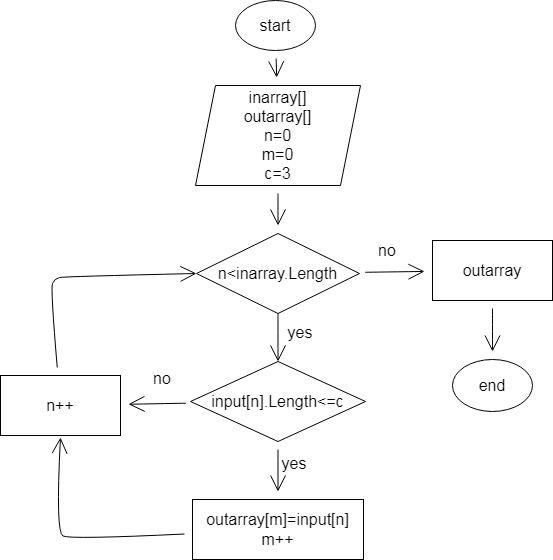

The diagram above was exported from draw.io. Its source (the exported page's mxGraphModel, read from the mxfile embedded in the PNG):
<mxGraphModel dx="766" dy="367" grid="0" gridSize="10" guides="1" tooltips="1" connect="1" arrows="1" fold="1" page="0" pageScale="1" pageWidth="850" pageHeight="1100" math="0" shadow="0">
  <root>
    <mxCell id="0" />
    <mxCell id="1" parent="0" />
    <mxCell id="-YCHtmKWKXDD09rbcrLG-4" value="" style="edgeStyle=none;curved=1;rounded=0;orthogonalLoop=1;jettySize=auto;html=1;fontSize=12;endArrow=open;startSize=14;endSize=14;sourcePerimeterSpacing=8;targetPerimeterSpacing=8;" edge="1" parent="1" source="-YCHtmKWKXDD09rbcrLG-2" target="-YCHtmKWKXDD09rbcrLG-3">
      <mxGeometry relative="1" as="geometry" />
    </mxCell>
    <mxCell id="-YCHtmKWKXDD09rbcrLG-2" value="start" style="ellipse;whiteSpace=wrap;html=1;fontSize=16;" vertex="1" parent="1">
      <mxGeometry x="253" y="386" width="80" height="50" as="geometry" />
    </mxCell>
    <mxCell id="-YCHtmKWKXDD09rbcrLG-6" value="" style="edgeStyle=none;curved=1;rounded=0;orthogonalLoop=1;jettySize=auto;html=1;fontSize=12;endArrow=open;startSize=14;endSize=14;sourcePerimeterSpacing=8;targetPerimeterSpacing=8;" edge="1" parent="1" source="-YCHtmKWKXDD09rbcrLG-3" target="-YCHtmKWKXDD09rbcrLG-5">
      <mxGeometry relative="1" as="geometry" />
    </mxCell>
    <mxCell id="-YCHtmKWKXDD09rbcrLG-3" value="inarray[]&lt;br&gt;outarray[]&lt;br&gt;n=0&lt;br&gt;m=0&lt;br&gt;c=3" style="shape=parallelogram;perimeter=parallelogramPerimeter;whiteSpace=wrap;html=1;fixedSize=1;fontSize=16;" vertex="1" parent="1">
      <mxGeometry x="213" y="471" width="165" height="100" as="geometry" />
    </mxCell>
    <mxCell id="-YCHtmKWKXDD09rbcrLG-8" value="" style="edgeStyle=none;curved=1;rounded=0;orthogonalLoop=1;jettySize=auto;html=1;fontSize=12;endArrow=open;startSize=14;endSize=14;sourcePerimeterSpacing=8;targetPerimeterSpacing=8;exitX=0.5;exitY=1;exitDx=0;exitDy=0;entryX=0.5;entryY=0;entryDx=0;entryDy=0;" edge="1" parent="1" source="-YCHtmKWKXDD09rbcrLG-5" target="-YCHtmKWKXDD09rbcrLG-7">
      <mxGeometry x="-1" y="-17" relative="1" as="geometry">
        <mxPoint x="296" y="742" as="targetPoint" />
        <mxPoint x="14" y="-16" as="offset" />
      </mxGeometry>
    </mxCell>
    <mxCell id="-YCHtmKWKXDD09rbcrLG-24" value="" style="edgeStyle=none;curved=1;rounded=0;orthogonalLoop=1;jettySize=auto;html=1;fontSize=12;endArrow=open;startSize=14;endSize=14;sourcePerimeterSpacing=8;targetPerimeterSpacing=8;" edge="1" parent="1" source="-YCHtmKWKXDD09rbcrLG-5" target="-YCHtmKWKXDD09rbcrLG-23">
      <mxGeometry relative="1" as="geometry" />
    </mxCell>
    <mxCell id="-YCHtmKWKXDD09rbcrLG-5" value="n&amp;lt;inarray.Length" style="rhombus;whiteSpace=wrap;html=1;fontSize=16;" vertex="1" parent="1">
      <mxGeometry x="214" y="619" width="163" height="80" as="geometry" />
    </mxCell>
    <mxCell id="-YCHtmKWKXDD09rbcrLG-10" value="" style="edgeStyle=none;curved=1;rounded=0;orthogonalLoop=1;jettySize=auto;html=1;fontSize=12;endArrow=open;startSize=14;endSize=14;sourcePerimeterSpacing=8;targetPerimeterSpacing=8;" edge="1" parent="1" source="-YCHtmKWKXDD09rbcrLG-7" target="-YCHtmKWKXDD09rbcrLG-9">
      <mxGeometry relative="1" as="geometry" />
    </mxCell>
    <mxCell id="-YCHtmKWKXDD09rbcrLG-12" value="" style="edgeStyle=none;curved=1;rounded=0;orthogonalLoop=1;jettySize=auto;html=1;fontSize=12;endArrow=open;startSize=14;endSize=14;sourcePerimeterSpacing=8;targetPerimeterSpacing=8;" edge="1" parent="1" source="-YCHtmKWKXDD09rbcrLG-7" target="-YCHtmKWKXDD09rbcrLG-11">
      <mxGeometry relative="1" as="geometry" />
    </mxCell>
    <mxCell id="-YCHtmKWKXDD09rbcrLG-7" value="input[n].Length&amp;lt;=c" style="rhombus;whiteSpace=wrap;html=1;fontSize=16;" vertex="1" parent="1">
      <mxGeometry x="208" y="747" width="175" height="80" as="geometry" />
    </mxCell>
    <mxCell id="-YCHtmKWKXDD09rbcrLG-13" style="edgeStyle=none;curved=1;rounded=0;orthogonalLoop=1;jettySize=auto;html=1;fontSize=12;endArrow=open;startSize=14;endSize=14;sourcePerimeterSpacing=8;targetPerimeterSpacing=8;" edge="1" parent="1" source="-YCHtmKWKXDD09rbcrLG-9">
      <mxGeometry relative="1" as="geometry">
        <mxPoint x="78" y="823" as="targetPoint" />
        <Array as="points">
          <mxPoint x="88" y="925" />
          <mxPoint x="73" y="918" />
        </Array>
      </mxGeometry>
    </mxCell>
    <mxCell id="-YCHtmKWKXDD09rbcrLG-9" value="outarray[m]=input[n]&lt;br&gt;m++" style="whiteSpace=wrap;html=1;fontSize=16;" vertex="1" parent="1">
      <mxGeometry x="210" y="885" width="171" height="60" as="geometry" />
    </mxCell>
    <mxCell id="-YCHtmKWKXDD09rbcrLG-19" style="edgeStyle=none;curved=1;rounded=0;orthogonalLoop=1;jettySize=auto;html=1;entryX=0;entryY=0.5;entryDx=0;entryDy=0;fontSize=12;endArrow=open;startSize=14;endSize=14;sourcePerimeterSpacing=8;targetPerimeterSpacing=8;" edge="1" parent="1" source="-YCHtmKWKXDD09rbcrLG-11" target="-YCHtmKWKXDD09rbcrLG-5">
      <mxGeometry relative="1" as="geometry">
        <Array as="points">
          <mxPoint x="68" y="674" />
          <mxPoint x="72" y="664" />
          <mxPoint x="82" y="662" />
        </Array>
      </mxGeometry>
    </mxCell>
    <mxCell id="-YCHtmKWKXDD09rbcrLG-11" value="n++" style="whiteSpace=wrap;html=1;fontSize=16;" vertex="1" parent="1">
      <mxGeometry x="18" y="761" width="120" height="60" as="geometry" />
    </mxCell>
    <mxCell id="-YCHtmKWKXDD09rbcrLG-21" value="yes" style="text;strokeColor=none;fillColor=none;html=1;align=center;verticalAlign=middle;whiteSpace=wrap;rounded=0;fontSize=16;" vertex="1" parent="1">
      <mxGeometry x="288" y="703" width="60" height="30" as="geometry" />
    </mxCell>
    <mxCell id="-YCHtmKWKXDD09rbcrLG-22" value="yes" style="text;strokeColor=none;fillColor=none;html=1;align=center;verticalAlign=middle;whiteSpace=wrap;rounded=0;fontSize=16;" vertex="1" parent="1">
      <mxGeometry x="282" y="834" width="60" height="30" as="geometry" />
    </mxCell>
    <mxCell id="-YCHtmKWKXDD09rbcrLG-26" value="" style="edgeStyle=none;curved=1;rounded=0;orthogonalLoop=1;jettySize=auto;html=1;fontSize=12;endArrow=open;startSize=14;endSize=14;sourcePerimeterSpacing=8;targetPerimeterSpacing=8;" edge="1" parent="1" source="-YCHtmKWKXDD09rbcrLG-23" target="-YCHtmKWKXDD09rbcrLG-25">
      <mxGeometry relative="1" as="geometry" />
    </mxCell>
    <mxCell id="-YCHtmKWKXDD09rbcrLG-23" value="outarray" style="whiteSpace=wrap;html=1;fontSize=16;" vertex="1" parent="1">
      <mxGeometry x="450" y="626" width="120" height="60" as="geometry" />
    </mxCell>
    <mxCell id="-YCHtmKWKXDD09rbcrLG-25" value="end" style="ellipse;whiteSpace=wrap;html=1;fontSize=16;" vertex="1" parent="1">
      <mxGeometry x="470" y="745" width="80" height="52" as="geometry" />
    </mxCell>
    <mxCell id="-YCHtmKWKXDD09rbcrLG-27" value="no" style="text;strokeColor=none;fillColor=none;html=1;align=center;verticalAlign=middle;whiteSpace=wrap;rounded=0;fontSize=16;" vertex="1" parent="1">
      <mxGeometry x="375" y="621" width="60" height="30" as="geometry" />
    </mxCell>
    <mxCell id="-YCHtmKWKXDD09rbcrLG-28" value="no" style="text;strokeColor=none;fillColor=none;html=1;align=center;verticalAlign=middle;whiteSpace=wrap;rounded=0;fontSize=16;" vertex="1" parent="1">
      <mxGeometry x="150" y="749" width="60" height="30" as="geometry" />
    </mxCell>
  </root>
</mxGraphModel>